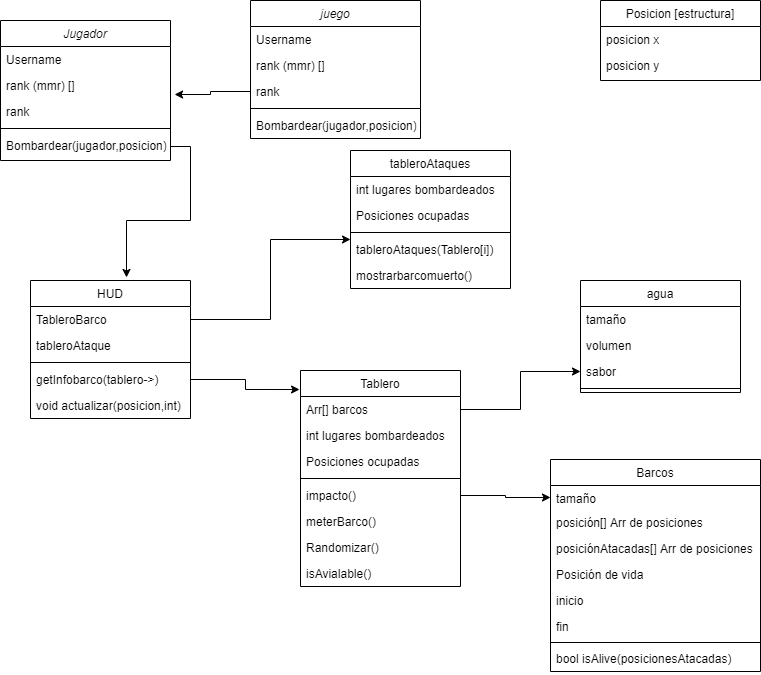

The diagram above was exported from draw.io. Its source (the exported page's mxGraphModel, read from the mxfile embedded in the PNG):
<mxGraphModel dx="1381" dy="764" grid="1" gridSize="10" guides="1" tooltips="1" connect="1" arrows="1" fold="1" page="1" pageScale="1" pageWidth="827" pageHeight="1169" math="0" shadow="0">
  <root>
    <mxCell id="WIyWlLk6GJQsqaUBKTNV-0" />
    <mxCell id="WIyWlLk6GJQsqaUBKTNV-1" parent="WIyWlLk6GJQsqaUBKTNV-0" />
    <mxCell id="zkfFHV4jXpPFQw0GAbJ--0" value="Jugador" style="swimlane;fontStyle=2;align=center;verticalAlign=top;childLayout=stackLayout;horizontal=1;startSize=26;horizontalStack=0;resizeParent=1;resizeLast=0;collapsible=1;marginBottom=0;rounded=0;shadow=0;strokeWidth=1;" parent="WIyWlLk6GJQsqaUBKTNV-1" vertex="1">
      <mxGeometry x="50" y="40" width="170" height="140" as="geometry">
        <mxRectangle x="230" y="140" width="160" height="26" as="alternateBounds" />
      </mxGeometry>
    </mxCell>
    <mxCell id="zkfFHV4jXpPFQw0GAbJ--1" value="Username" style="text;align=left;verticalAlign=top;spacingLeft=4;spacingRight=4;overflow=hidden;rotatable=0;points=[[0,0.5],[1,0.5]];portConstraint=eastwest;" parent="zkfFHV4jXpPFQw0GAbJ--0" vertex="1">
      <mxGeometry y="26" width="170" height="26" as="geometry" />
    </mxCell>
    <mxCell id="yDzr3Yi2y-XFo_Cj1RxN-26" value="rank (mmr) []" style="text;align=left;verticalAlign=top;spacingLeft=4;spacingRight=4;overflow=hidden;rotatable=0;points=[[0,0.5],[1,0.5]];portConstraint=eastwest;" vertex="1" parent="zkfFHV4jXpPFQw0GAbJ--0">
      <mxGeometry y="52" width="170" height="26" as="geometry" />
    </mxCell>
    <mxCell id="yDzr3Yi2y-XFo_Cj1RxN-27" value="rank" style="text;align=left;verticalAlign=top;spacingLeft=4;spacingRight=4;overflow=hidden;rotatable=0;points=[[0,0.5],[1,0.5]];portConstraint=eastwest;" vertex="1" parent="zkfFHV4jXpPFQw0GAbJ--0">
      <mxGeometry y="78" width="170" height="26" as="geometry" />
    </mxCell>
    <mxCell id="zkfFHV4jXpPFQw0GAbJ--4" value="" style="line;html=1;strokeWidth=1;align=left;verticalAlign=middle;spacingTop=-1;spacingLeft=3;spacingRight=3;rotatable=0;labelPosition=right;points=[];portConstraint=eastwest;" parent="zkfFHV4jXpPFQw0GAbJ--0" vertex="1">
      <mxGeometry y="104" width="170" height="8" as="geometry" />
    </mxCell>
    <mxCell id="yDzr3Yi2y-XFo_Cj1RxN-9" value="Bombardear(jugador,posicion)" style="text;align=left;verticalAlign=top;spacingLeft=4;spacingRight=4;overflow=hidden;rotatable=0;points=[[0,0.5],[1,0.5]];portConstraint=eastwest;" vertex="1" parent="zkfFHV4jXpPFQw0GAbJ--0">
      <mxGeometry y="112" width="170" height="28" as="geometry" />
    </mxCell>
    <mxCell id="6jXGgzkZ4tvFCRSemwzE-15" value="Posicion [estructura]" style="swimlane;fontStyle=0;align=center;verticalAlign=top;childLayout=stackLayout;horizontal=1;startSize=26;horizontalStack=0;resizeParent=1;resizeLast=0;collapsible=1;marginBottom=0;rounded=0;shadow=0;strokeWidth=1;" parent="WIyWlLk6GJQsqaUBKTNV-1" vertex="1">
      <mxGeometry x="650" y="20" width="160" height="80" as="geometry">
        <mxRectangle x="550" y="140" width="160" height="26" as="alternateBounds" />
      </mxGeometry>
    </mxCell>
    <mxCell id="6jXGgzkZ4tvFCRSemwzE-21" value="posicion x" style="text;align=left;verticalAlign=top;spacingLeft=4;spacingRight=4;overflow=hidden;rotatable=0;points=[[0,0.5],[1,0.5]];portConstraint=eastwest;" parent="6jXGgzkZ4tvFCRSemwzE-15" vertex="1">
      <mxGeometry y="26" width="160" height="26" as="geometry" />
    </mxCell>
    <mxCell id="6jXGgzkZ4tvFCRSemwzE-24" value="posicion y" style="text;align=left;verticalAlign=top;spacingLeft=4;spacingRight=4;overflow=hidden;rotatable=0;points=[[0,0.5],[1,0.5]];portConstraint=eastwest;" parent="6jXGgzkZ4tvFCRSemwzE-15" vertex="1">
      <mxGeometry y="52" width="160" height="26" as="geometry" />
    </mxCell>
    <mxCell id="zkfFHV4jXpPFQw0GAbJ--13" value="Barcos" style="swimlane;fontStyle=0;align=center;verticalAlign=top;childLayout=stackLayout;horizontal=1;startSize=26;horizontalStack=0;resizeParent=1;resizeLast=0;collapsible=1;marginBottom=0;rounded=0;shadow=0;strokeWidth=1;" parent="WIyWlLk6GJQsqaUBKTNV-1" vertex="1">
      <mxGeometry x="600" y="479" width="210" height="212" as="geometry">
        <mxRectangle x="340" y="380" width="170" height="26" as="alternateBounds" />
      </mxGeometry>
    </mxCell>
    <mxCell id="zkfFHV4jXpPFQw0GAbJ--14" value="tamaño" style="text;align=left;verticalAlign=top;spacingLeft=4;spacingRight=4;overflow=hidden;rotatable=0;points=[[0,0.5],[1,0.5]];portConstraint=eastwest;" parent="zkfFHV4jXpPFQw0GAbJ--13" vertex="1">
      <mxGeometry y="26" width="210" height="24" as="geometry" />
    </mxCell>
    <mxCell id="zkfFHV4jXpPFQw0GAbJ--18" value="posición[] Arr de posiciones" style="text;align=left;verticalAlign=top;spacingLeft=4;spacingRight=4;overflow=hidden;rotatable=0;points=[[0,0.5],[1,0.5]];portConstraint=eastwest;" parent="zkfFHV4jXpPFQw0GAbJ--13" vertex="1">
      <mxGeometry y="50" width="210" height="26" as="geometry" />
    </mxCell>
    <mxCell id="6jXGgzkZ4tvFCRSemwzE-13" value="posiciónAtacadas[] Arr de posiciones" style="text;align=left;verticalAlign=top;spacingLeft=4;spacingRight=4;overflow=hidden;rotatable=0;points=[[0,0.5],[1,0.5]];portConstraint=eastwest;" parent="zkfFHV4jXpPFQw0GAbJ--13" vertex="1">
      <mxGeometry y="76" width="210" height="26" as="geometry" />
    </mxCell>
    <mxCell id="6jXGgzkZ4tvFCRSemwzE-4" value="Posición de vida" style="text;align=left;verticalAlign=top;spacingLeft=4;spacingRight=4;overflow=hidden;rotatable=0;points=[[0,0.5],[1,0.5]];portConstraint=eastwest;" parent="zkfFHV4jXpPFQw0GAbJ--13" vertex="1">
      <mxGeometry y="102" width="210" height="26" as="geometry" />
    </mxCell>
    <mxCell id="6jXGgzkZ4tvFCRSemwzE-8" value="inicio" style="text;align=left;verticalAlign=top;spacingLeft=4;spacingRight=4;overflow=hidden;rotatable=0;points=[[0,0.5],[1,0.5]];portConstraint=eastwest;" parent="zkfFHV4jXpPFQw0GAbJ--13" vertex="1">
      <mxGeometry y="128" width="210" height="26" as="geometry" />
    </mxCell>
    <mxCell id="6jXGgzkZ4tvFCRSemwzE-9" value="fin" style="text;align=left;verticalAlign=top;spacingLeft=4;spacingRight=4;overflow=hidden;rotatable=0;points=[[0,0.5],[1,0.5]];portConstraint=eastwest;" parent="zkfFHV4jXpPFQw0GAbJ--13" vertex="1">
      <mxGeometry y="154" width="210" height="26" as="geometry" />
    </mxCell>
    <mxCell id="zkfFHV4jXpPFQw0GAbJ--15" value="" style="line;html=1;strokeWidth=1;align=left;verticalAlign=middle;spacingTop=-1;spacingLeft=3;spacingRight=3;rotatable=0;labelPosition=right;points=[];portConstraint=eastwest;" parent="zkfFHV4jXpPFQw0GAbJ--13" vertex="1">
      <mxGeometry y="180" width="210" height="6" as="geometry" />
    </mxCell>
    <mxCell id="6jXGgzkZ4tvFCRSemwzE-7" value="bool isAlive(posicionesAtacadas)" style="text;align=left;verticalAlign=top;spacingLeft=4;spacingRight=4;overflow=hidden;rotatable=0;points=[[0,0.5],[1,0.5]];portConstraint=eastwest;" parent="zkfFHV4jXpPFQw0GAbJ--13" vertex="1">
      <mxGeometry y="186" width="210" height="26" as="geometry" />
    </mxCell>
    <mxCell id="zkfFHV4jXpPFQw0GAbJ--6" value="HUD" style="swimlane;fontStyle=0;align=center;verticalAlign=top;childLayout=stackLayout;horizontal=1;startSize=26;horizontalStack=0;resizeParent=1;resizeLast=0;collapsible=1;marginBottom=0;rounded=0;shadow=0;strokeWidth=1;" parent="WIyWlLk6GJQsqaUBKTNV-1" vertex="1">
      <mxGeometry x="80" y="300" width="160" height="138" as="geometry">
        <mxRectangle x="130" y="380" width="160" height="26" as="alternateBounds" />
      </mxGeometry>
    </mxCell>
    <mxCell id="zkfFHV4jXpPFQw0GAbJ--7" value="TableroBarco" style="text;align=left;verticalAlign=top;spacingLeft=4;spacingRight=4;overflow=hidden;rotatable=0;points=[[0,0.5],[1,0.5]];portConstraint=eastwest;" parent="zkfFHV4jXpPFQw0GAbJ--6" vertex="1">
      <mxGeometry y="26" width="160" height="26" as="geometry" />
    </mxCell>
    <mxCell id="zkfFHV4jXpPFQw0GAbJ--8" value="tableroAtaque" style="text;align=left;verticalAlign=top;spacingLeft=4;spacingRight=4;overflow=hidden;rotatable=0;points=[[0,0.5],[1,0.5]];portConstraint=eastwest;rounded=0;shadow=0;html=0;" parent="zkfFHV4jXpPFQw0GAbJ--6" vertex="1">
      <mxGeometry y="52" width="160" height="26" as="geometry" />
    </mxCell>
    <mxCell id="zkfFHV4jXpPFQw0GAbJ--9" value="" style="line;html=1;strokeWidth=1;align=left;verticalAlign=middle;spacingTop=-1;spacingLeft=3;spacingRight=3;rotatable=0;labelPosition=right;points=[];portConstraint=eastwest;" parent="zkfFHV4jXpPFQw0GAbJ--6" vertex="1">
      <mxGeometry y="78" width="160" height="8" as="geometry" />
    </mxCell>
    <mxCell id="zkfFHV4jXpPFQw0GAbJ--11" value="getInfobarco(tablero-&gt;)" style="text;align=left;verticalAlign=top;spacingLeft=4;spacingRight=4;overflow=hidden;rotatable=0;points=[[0,0.5],[1,0.5]];portConstraint=eastwest;" parent="zkfFHV4jXpPFQw0GAbJ--6" vertex="1">
      <mxGeometry y="86" width="160" height="26" as="geometry" />
    </mxCell>
    <mxCell id="yDzr3Yi2y-XFo_Cj1RxN-18" value="void actualizar(posicion,int)" style="text;align=left;verticalAlign=top;spacingLeft=4;spacingRight=4;overflow=hidden;rotatable=0;points=[[0,0.5],[1,0.5]];portConstraint=eastwest;" vertex="1" parent="zkfFHV4jXpPFQw0GAbJ--6">
      <mxGeometry y="112" width="160" height="26" as="geometry" />
    </mxCell>
    <mxCell id="6jXGgzkZ4tvFCRSemwzE-26" value="Tablero" style="swimlane;fontStyle=0;align=center;verticalAlign=top;childLayout=stackLayout;horizontal=1;startSize=26;horizontalStack=0;resizeParent=1;resizeLast=0;collapsible=1;marginBottom=0;rounded=0;shadow=0;strokeWidth=1;" parent="WIyWlLk6GJQsqaUBKTNV-1" vertex="1">
      <mxGeometry x="350" y="390" width="160" height="216" as="geometry">
        <mxRectangle x="550" y="140" width="160" height="26" as="alternateBounds" />
      </mxGeometry>
    </mxCell>
    <mxCell id="6jXGgzkZ4tvFCRSemwzE-27" value="Arr[] barcos" style="text;align=left;verticalAlign=top;spacingLeft=4;spacingRight=4;overflow=hidden;rotatable=0;points=[[0,0.5],[1,0.5]];portConstraint=eastwest;rounded=0;shadow=0;html=0;" parent="6jXGgzkZ4tvFCRSemwzE-26" vertex="1">
      <mxGeometry y="26" width="160" height="26" as="geometry" />
    </mxCell>
    <mxCell id="6jXGgzkZ4tvFCRSemwzE-28" value="int lugares bombardeados" style="text;align=left;verticalAlign=top;spacingLeft=4;spacingRight=4;overflow=hidden;rotatable=0;points=[[0,0.5],[1,0.5]];portConstraint=eastwest;rounded=0;shadow=0;html=0;" parent="6jXGgzkZ4tvFCRSemwzE-26" vertex="1">
      <mxGeometry y="52" width="160" height="26" as="geometry" />
    </mxCell>
    <mxCell id="6jXGgzkZ4tvFCRSemwzE-29" value="Posiciones ocupadas" style="text;align=left;verticalAlign=top;spacingLeft=4;spacingRight=4;overflow=hidden;rotatable=0;points=[[0,0.5],[1,0.5]];portConstraint=eastwest;rounded=0;shadow=0;html=0;" parent="6jXGgzkZ4tvFCRSemwzE-26" vertex="1">
      <mxGeometry y="78" width="160" height="26" as="geometry" />
    </mxCell>
    <mxCell id="6jXGgzkZ4tvFCRSemwzE-31" value="" style="line;html=1;strokeWidth=1;align=left;verticalAlign=middle;spacingTop=-1;spacingLeft=3;spacingRight=3;rotatable=0;labelPosition=right;points=[];portConstraint=eastwest;" parent="6jXGgzkZ4tvFCRSemwzE-26" vertex="1">
      <mxGeometry y="104" width="160" height="8" as="geometry" />
    </mxCell>
    <mxCell id="6jXGgzkZ4tvFCRSemwzE-33" value="impacto()" style="text;align=left;verticalAlign=top;spacingLeft=4;spacingRight=4;overflow=hidden;rotatable=0;points=[[0,0.5],[1,0.5]];portConstraint=eastwest;" parent="6jXGgzkZ4tvFCRSemwzE-26" vertex="1">
      <mxGeometry y="112" width="160" height="26" as="geometry" />
    </mxCell>
    <mxCell id="6jXGgzkZ4tvFCRSemwzE-34" value="meterBarco()" style="text;align=left;verticalAlign=top;spacingLeft=4;spacingRight=4;overflow=hidden;rotatable=0;points=[[0,0.5],[1,0.5]];portConstraint=eastwest;" parent="6jXGgzkZ4tvFCRSemwzE-26" vertex="1">
      <mxGeometry y="138" width="160" height="26" as="geometry" />
    </mxCell>
    <mxCell id="6jXGgzkZ4tvFCRSemwzE-47" value="Randomizar()" style="text;align=left;verticalAlign=top;spacingLeft=4;spacingRight=4;overflow=hidden;rotatable=0;points=[[0,0.5],[1,0.5]];portConstraint=eastwest;rounded=0;shadow=0;html=0;" parent="6jXGgzkZ4tvFCRSemwzE-26" vertex="1">
      <mxGeometry y="164" width="160" height="26" as="geometry" />
    </mxCell>
    <mxCell id="yDzr3Yi2y-XFo_Cj1RxN-0" value="isAvialable()" style="text;align=left;verticalAlign=top;spacingLeft=4;spacingRight=4;overflow=hidden;rotatable=0;points=[[0,0.5],[1,0.5]];portConstraint=eastwest;" vertex="1" parent="6jXGgzkZ4tvFCRSemwzE-26">
      <mxGeometry y="190" width="160" height="26" as="geometry" />
    </mxCell>
    <mxCell id="6jXGgzkZ4tvFCRSemwzE-0" value="agua" style="swimlane;fontStyle=0;align=center;verticalAlign=top;childLayout=stackLayout;horizontal=1;startSize=26;horizontalStack=0;resizeParent=1;resizeLast=0;collapsible=1;marginBottom=0;rounded=0;shadow=0;strokeWidth=1;" parent="WIyWlLk6GJQsqaUBKTNV-1" vertex="1">
      <mxGeometry x="630" y="300" width="160" height="112" as="geometry">
        <mxRectangle x="340" y="380" width="170" height="26" as="alternateBounds" />
      </mxGeometry>
    </mxCell>
    <mxCell id="6jXGgzkZ4tvFCRSemwzE-1" value="tamaño" style="text;align=left;verticalAlign=top;spacingLeft=4;spacingRight=4;overflow=hidden;rotatable=0;points=[[0,0.5],[1,0.5]];portConstraint=eastwest;" parent="6jXGgzkZ4tvFCRSemwzE-0" vertex="1">
      <mxGeometry y="26" width="160" height="26" as="geometry" />
    </mxCell>
    <mxCell id="yDzr3Yi2y-XFo_Cj1RxN-33" value="volumen" style="text;align=left;verticalAlign=top;spacingLeft=4;spacingRight=4;overflow=hidden;rotatable=0;points=[[0,0.5],[1,0.5]];portConstraint=eastwest;" vertex="1" parent="6jXGgzkZ4tvFCRSemwzE-0">
      <mxGeometry y="52" width="160" height="26" as="geometry" />
    </mxCell>
    <mxCell id="yDzr3Yi2y-XFo_Cj1RxN-34" value="sabor" style="text;align=left;verticalAlign=top;spacingLeft=4;spacingRight=4;overflow=hidden;rotatable=0;points=[[0,0.5],[1,0.5]];portConstraint=eastwest;" vertex="1" parent="6jXGgzkZ4tvFCRSemwzE-0">
      <mxGeometry y="78" width="160" height="26" as="geometry" />
    </mxCell>
    <mxCell id="6jXGgzkZ4tvFCRSemwzE-2" value="" style="line;html=1;strokeWidth=1;align=left;verticalAlign=middle;spacingTop=-1;spacingLeft=3;spacingRight=3;rotatable=0;labelPosition=right;points=[];portConstraint=eastwest;" parent="6jXGgzkZ4tvFCRSemwzE-0" vertex="1">
      <mxGeometry y="104" width="160" height="8" as="geometry" />
    </mxCell>
    <mxCell id="yDzr3Yi2y-XFo_Cj1RxN-36" value="juego" style="swimlane;fontStyle=2;align=center;verticalAlign=top;childLayout=stackLayout;horizontal=1;startSize=26;horizontalStack=0;resizeParent=1;resizeLast=0;collapsible=1;marginBottom=0;rounded=0;shadow=0;strokeWidth=1;" vertex="1" parent="WIyWlLk6GJQsqaUBKTNV-1">
      <mxGeometry x="300" y="20" width="170" height="138" as="geometry">
        <mxRectangle x="230" y="140" width="160" height="26" as="alternateBounds" />
      </mxGeometry>
    </mxCell>
    <mxCell id="yDzr3Yi2y-XFo_Cj1RxN-37" value="Username" style="text;align=left;verticalAlign=top;spacingLeft=4;spacingRight=4;overflow=hidden;rotatable=0;points=[[0,0.5],[1,0.5]];portConstraint=eastwest;" vertex="1" parent="yDzr3Yi2y-XFo_Cj1RxN-36">
      <mxGeometry y="26" width="170" height="26" as="geometry" />
    </mxCell>
    <mxCell id="yDzr3Yi2y-XFo_Cj1RxN-38" value="rank (mmr) []" style="text;align=left;verticalAlign=top;spacingLeft=4;spacingRight=4;overflow=hidden;rotatable=0;points=[[0,0.5],[1,0.5]];portConstraint=eastwest;" vertex="1" parent="yDzr3Yi2y-XFo_Cj1RxN-36">
      <mxGeometry y="52" width="170" height="26" as="geometry" />
    </mxCell>
    <mxCell id="yDzr3Yi2y-XFo_Cj1RxN-39" value="rank" style="text;align=left;verticalAlign=top;spacingLeft=4;spacingRight=4;overflow=hidden;rotatable=0;points=[[0,0.5],[1,0.5]];portConstraint=eastwest;" vertex="1" parent="yDzr3Yi2y-XFo_Cj1RxN-36">
      <mxGeometry y="78" width="170" height="26" as="geometry" />
    </mxCell>
    <mxCell id="yDzr3Yi2y-XFo_Cj1RxN-40" value="" style="line;html=1;strokeWidth=1;align=left;verticalAlign=middle;spacingTop=-1;spacingLeft=3;spacingRight=3;rotatable=0;labelPosition=right;points=[];portConstraint=eastwest;" vertex="1" parent="yDzr3Yi2y-XFo_Cj1RxN-36">
      <mxGeometry y="104" width="170" height="8" as="geometry" />
    </mxCell>
    <mxCell id="yDzr3Yi2y-XFo_Cj1RxN-41" value="Bombardear(jugador,posicion)" style="text;align=left;verticalAlign=top;spacingLeft=4;spacingRight=4;overflow=hidden;rotatable=0;points=[[0,0.5],[1,0.5]];portConstraint=eastwest;" vertex="1" parent="yDzr3Yi2y-XFo_Cj1RxN-36">
      <mxGeometry y="112" width="170" height="26" as="geometry" />
    </mxCell>
    <mxCell id="yDzr3Yi2y-XFo_Cj1RxN-45" style="edgeStyle=orthogonalEdgeStyle;rounded=0;orthogonalLoop=1;jettySize=auto;html=1;entryX=1.024;entryY=-0.154;entryDx=0;entryDy=0;entryPerimeter=0;" edge="1" parent="WIyWlLk6GJQsqaUBKTNV-1" source="yDzr3Yi2y-XFo_Cj1RxN-39" target="yDzr3Yi2y-XFo_Cj1RxN-27">
      <mxGeometry relative="1" as="geometry" />
    </mxCell>
    <mxCell id="yDzr3Yi2y-XFo_Cj1RxN-46" style="edgeStyle=orthogonalEdgeStyle;rounded=0;orthogonalLoop=1;jettySize=auto;html=1;entryX=0.6;entryY=-0.022;entryDx=0;entryDy=0;entryPerimeter=0;" edge="1" parent="WIyWlLk6GJQsqaUBKTNV-1" source="yDzr3Yi2y-XFo_Cj1RxN-9" target="zkfFHV4jXpPFQw0GAbJ--6">
      <mxGeometry relative="1" as="geometry" />
    </mxCell>
    <mxCell id="yDzr3Yi2y-XFo_Cj1RxN-48" style="edgeStyle=orthogonalEdgeStyle;rounded=0;orthogonalLoop=1;jettySize=auto;html=1;exitX=1;exitY=0.5;exitDx=0;exitDy=0;entryX=-0.006;entryY=0.088;entryDx=0;entryDy=0;entryPerimeter=0;" edge="1" parent="WIyWlLk6GJQsqaUBKTNV-1" source="zkfFHV4jXpPFQw0GAbJ--11" target="6jXGgzkZ4tvFCRSemwzE-26">
      <mxGeometry relative="1" as="geometry" />
    </mxCell>
    <mxCell id="yDzr3Yi2y-XFo_Cj1RxN-49" style="edgeStyle=orthogonalEdgeStyle;rounded=0;orthogonalLoop=1;jettySize=auto;html=1;exitX=1;exitY=0.5;exitDx=0;exitDy=0;entryX=0;entryY=0.115;entryDx=0;entryDy=0;entryPerimeter=0;" edge="1" parent="WIyWlLk6GJQsqaUBKTNV-1" source="zkfFHV4jXpPFQw0GAbJ--7" target="yDzr3Yi2y-XFo_Cj1RxN-17">
      <mxGeometry relative="1" as="geometry" />
    </mxCell>
    <mxCell id="yDzr3Yi2y-XFo_Cj1RxN-50" style="edgeStyle=orthogonalEdgeStyle;rounded=0;orthogonalLoop=1;jettySize=auto;html=1;exitX=1;exitY=0.5;exitDx=0;exitDy=0;entryX=0;entryY=0.5;entryDx=0;entryDy=0;" edge="1" parent="WIyWlLk6GJQsqaUBKTNV-1" source="6jXGgzkZ4tvFCRSemwzE-27" target="yDzr3Yi2y-XFo_Cj1RxN-34">
      <mxGeometry relative="1" as="geometry" />
    </mxCell>
    <mxCell id="yDzr3Yi2y-XFo_Cj1RxN-51" style="edgeStyle=orthogonalEdgeStyle;rounded=0;orthogonalLoop=1;jettySize=auto;html=1;exitX=1;exitY=0.5;exitDx=0;exitDy=0;entryX=0;entryY=0.5;entryDx=0;entryDy=0;" edge="1" parent="WIyWlLk6GJQsqaUBKTNV-1" source="6jXGgzkZ4tvFCRSemwzE-33" target="zkfFHV4jXpPFQw0GAbJ--14">
      <mxGeometry relative="1" as="geometry" />
    </mxCell>
    <mxCell id="yDzr3Yi2y-XFo_Cj1RxN-2" value="tableroAtaques" style="swimlane;fontStyle=0;align=center;verticalAlign=top;childLayout=stackLayout;horizontal=1;startSize=26;horizontalStack=0;resizeParent=1;resizeLast=0;collapsible=1;marginBottom=0;rounded=0;shadow=0;strokeWidth=1;" vertex="1" parent="WIyWlLk6GJQsqaUBKTNV-1">
      <mxGeometry x="400" y="170" width="160" height="138" as="geometry">
        <mxRectangle x="550" y="140" width="160" height="26" as="alternateBounds" />
      </mxGeometry>
    </mxCell>
    <mxCell id="yDzr3Yi2y-XFo_Cj1RxN-4" value="int lugares bombardeados" style="text;align=left;verticalAlign=top;spacingLeft=4;spacingRight=4;overflow=hidden;rotatable=0;points=[[0,0.5],[1,0.5]];portConstraint=eastwest;rounded=0;shadow=0;html=0;" vertex="1" parent="yDzr3Yi2y-XFo_Cj1RxN-2">
      <mxGeometry y="26" width="160" height="26" as="geometry" />
    </mxCell>
    <mxCell id="yDzr3Yi2y-XFo_Cj1RxN-5" value="Posiciones ocupadas" style="text;align=left;verticalAlign=top;spacingLeft=4;spacingRight=4;overflow=hidden;rotatable=0;points=[[0,0.5],[1,0.5]];portConstraint=eastwest;rounded=0;shadow=0;html=0;" vertex="1" parent="yDzr3Yi2y-XFo_Cj1RxN-2">
      <mxGeometry y="52" width="160" height="26" as="geometry" />
    </mxCell>
    <mxCell id="yDzr3Yi2y-XFo_Cj1RxN-8" value="" style="line;html=1;strokeWidth=1;align=left;verticalAlign=middle;spacingTop=-1;spacingLeft=3;spacingRight=3;rotatable=0;labelPosition=right;points=[];portConstraint=eastwest;" vertex="1" parent="yDzr3Yi2y-XFo_Cj1RxN-2">
      <mxGeometry y="78" width="160" height="8" as="geometry" />
    </mxCell>
    <mxCell id="yDzr3Yi2y-XFo_Cj1RxN-17" value="tableroAtaques(Tablero[i])" style="text;align=left;verticalAlign=top;spacingLeft=4;spacingRight=4;overflow=hidden;rotatable=0;points=[[0,0.5],[1,0.5]];portConstraint=eastwest;rounded=0;shadow=0;html=0;" vertex="1" parent="yDzr3Yi2y-XFo_Cj1RxN-2">
      <mxGeometry y="86" width="160" height="26" as="geometry" />
    </mxCell>
    <mxCell id="yDzr3Yi2y-XFo_Cj1RxN-52" value="mostrarbarcomuerto()" style="text;align=left;verticalAlign=top;spacingLeft=4;spacingRight=4;overflow=hidden;rotatable=0;points=[[0,0.5],[1,0.5]];portConstraint=eastwest;rounded=0;shadow=0;html=0;" vertex="1" parent="yDzr3Yi2y-XFo_Cj1RxN-2">
      <mxGeometry y="112" width="160" height="26" as="geometry" />
    </mxCell>
  </root>
</mxGraphModel>